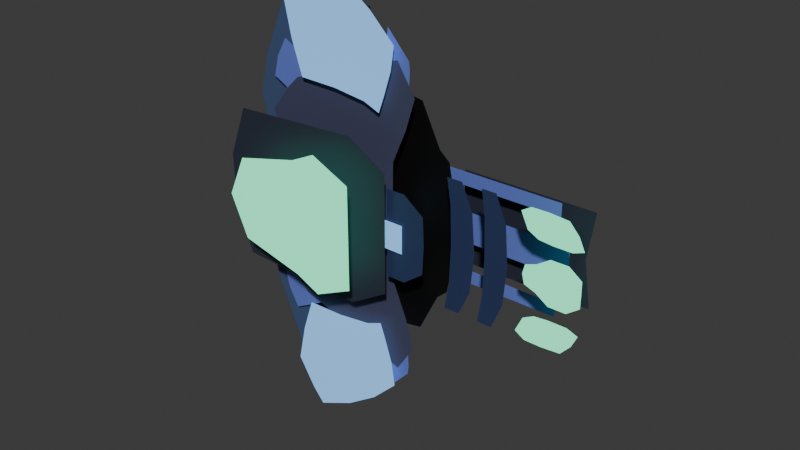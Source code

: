 # Source: Weapons.blend  (saved by Blender 4.3.34; exported with 4.5.12 LTS)
import bpy
from mathutils import Matrix  # noqa: F401  (used for matrix-valued properties, if any)

bpy.ops.wm.read_factory_settings(use_empty=True)
scene = bpy.context.scene
scene.name = 'GattlingGunVisual'

# ---- collections
col_collection = bpy.data.collections.new('Collection'); scene.collection.children.link(col_collection)

# ---- materials (node trees are filled in below, after node groups)
mat_gattlinggunblue1 = bpy.data.materials.new('GattlingGunBlue1')
mat_gattlinggunblue1.diffuse_color = (1.0, 1.0, 1.0, 1.0)
mat_gattlinggunblue1.roughness = 0.5528
mat_gattlinggundarkblue1 = bpy.data.materials.new('GattlingGunDarkBlue1')
mat_gattlinggundarkblue1.diffuse_color = (1.0, 1.0, 1.0, 1.0)
mat_gattlinggundarkblue1.roughness = 0.5528
mat_gattlinggunblue5 = bpy.data.materials.new('GattlingGunBlue5')
mat_gattlinggunblue5.diffuse_color = (1.0, 1.0, 1.0, 1.0)
mat_gattlinggunblue5.roughness = 0.5528
mat_gattlinggunblue4 = bpy.data.materials.new('GattlingGunBlue4')
mat_gattlinggunblue4.diffuse_color = (1.0, 1.0, 1.0, 1.0)
mat_gattlinggunblue4.roughness = 0.5528
mat_gattlinggundarkblue2 = bpy.data.materials.new('GattlingGunDarkBlue2')
mat_gattlinggundarkblue2.diffuse_color = (1.0, 1.0, 1.0, 1.0)
mat_gattlinggundarkblue2.roughness = 0.5528
mat_gattlinggunblue2 = bpy.data.materials.new('GattlingGunBlue2')
mat_gattlinggunblue2.diffuse_color = (1.0, 1.0, 1.0, 1.0)
mat_gattlinggunblue2.roughness = 0.5528
mat_gattlinggunblack1 = bpy.data.materials.new('GattlingGunBlack1')
mat_gattlinggunblack1.diffuse_color = (1.0, 1.0, 1.0, 1.0)
mat_gattlinggunblack1.roughness = 0.5528
mat_gattlinggunblue3 = bpy.data.materials.new('GattlingGunBlue3')
mat_gattlinggunblue3.diffuse_color = (1.0, 1.0, 1.0, 1.0)
mat_gattlinggunblue3.roughness = 0.5528

# ---- material node trees
mat_gattlinggunblue1.use_nodes = True; mat_gattlinggunblue1.node_tree.nodes.clear()
_N = mat_gattlinggunblue1.node_tree.nodes; _L = mat_gattlinggunblue1.node_tree.links
n0 = _N.new('ShaderNodeBsdfPrincipled'); n0.name = 'Principled BSDF'; n0.location = (10, 300)
n0.inputs[0].default_value = (0.3, 1.0, 0.55, 1.0)
n0.inputs[2].default_value = 0.5528
n0.inputs[27].default_value = (0.073, 0.934, 0.546, 1.0)
n0.inputs[28].default_value = 0.8
n1 = _N.new('ShaderNodeOutputMaterial'); n1.name = 'Material Output'; n1.location = (300, 300)
n2 = _N.new('ShaderNodeNormalMap'); n2.name = 'Normal Map'; n2.location = (-300, -300)
n2.label = 'Normal/Map'
_L.new(n0.outputs[0], n1.inputs[0])
_L.new(n2.outputs[0], n0.inputs[5])
n1.is_active_output = True
mat_gattlinggundarkblue1.use_nodes = True; mat_gattlinggundarkblue1.node_tree.nodes.clear()
_N = mat_gattlinggundarkblue1.node_tree.nodes; _L = mat_gattlinggundarkblue1.node_tree.links
n0 = _N.new('ShaderNodeBsdfPrincipled'); n0.name = 'Principled BSDF'; n0.location = (10, 300)
n0.inputs[0].default_value = (0.02222, 0.026, 0.045, 1.0)
n0.inputs[2].default_value = 0.5528
n0.inputs[27].default_value = (0.0, 0.0, 0.0, 1.0)
n0.inputs[28].default_value = 1.0
n1 = _N.new('ShaderNodeOutputMaterial'); n1.name = 'Material Output'; n1.location = (300, 300)
n2 = _N.new('ShaderNodeNormalMap'); n2.name = 'Normal Map'; n2.location = (-300, -300)
n2.label = 'Normal/Map'
_L.new(n0.outputs[0], n1.inputs[0])
_L.new(n2.outputs[0], n0.inputs[5])
n1.is_active_output = True
mat_gattlinggunblue5.use_nodes = True; mat_gattlinggunblue5.node_tree.nodes.clear()
_N = mat_gattlinggunblue5.node_tree.nodes; _L = mat_gattlinggunblue5.node_tree.links
n0 = _N.new('ShaderNodeBsdfPrincipled'); n0.name = 'Principled BSDF'; n0.location = (10, 300)
n0.inputs[0].default_value = (0.125, 0.18, 0.578, 1.0)
n0.inputs[2].default_value = 0.5528
n0.inputs[27].default_value = (0.0, 0.0, 0.0, 1.0)
n0.inputs[28].default_value = 1.0
n1 = _N.new('ShaderNodeOutputMaterial'); n1.name = 'Material Output'; n1.location = (300, 300)
n2 = _N.new('ShaderNodeNormalMap'); n2.name = 'Normal Map'; n2.location = (-300, -300)
n2.label = 'Normal/Map'
_L.new(n0.outputs[0], n1.inputs[0])
_L.new(n2.outputs[0], n0.inputs[5])
n1.is_active_output = True
mat_gattlinggunblue4.use_nodes = True; mat_gattlinggunblue4.node_tree.nodes.clear()
_N = mat_gattlinggunblue4.node_tree.nodes; _L = mat_gattlinggunblue4.node_tree.links
n0 = _N.new('ShaderNodeBsdfPrincipled'); n0.name = 'Principled BSDF'; n0.location = (10, 300)
n0.inputs[0].default_value = (0.023, 0.038, 0.108, 1.0)
n0.inputs[2].default_value = 0.5528
n0.inputs[27].default_value = (0.0, 0.0, 0.0, 1.0)
n0.inputs[28].default_value = 1.0
n1 = _N.new('ShaderNodeOutputMaterial'); n1.name = 'Material Output'; n1.location = (300, 300)
n2 = _N.new('ShaderNodeNormalMap'); n2.name = 'Normal Map'; n2.location = (-300, -300)
n2.label = 'Normal/Map'
_L.new(n0.outputs[0], n1.inputs[0])
_L.new(n2.outputs[0], n0.inputs[5])
n1.is_active_output = True
mat_gattlinggundarkblue2.use_nodes = True; mat_gattlinggundarkblue2.node_tree.nodes.clear()
_N = mat_gattlinggundarkblue2.node_tree.nodes; _L = mat_gattlinggundarkblue2.node_tree.links
n0 = _N.new('ShaderNodeBsdfPrincipled'); n0.name = 'Principled BSDF'; n0.location = (10, 300)
n0.inputs[0].default_value = (0.055, 0.059, 0.118, 1.0)
n0.inputs[2].default_value = 0.5528
n0.inputs[27].default_value = (0.0, 0.0, 0.0, 1.0)
n0.inputs[28].default_value = 1.0
n1 = _N.new('ShaderNodeOutputMaterial'); n1.name = 'Material Output'; n1.location = (300, 300)
n2 = _N.new('ShaderNodeNormalMap'); n2.name = 'Normal Map'; n2.location = (-300, -300)
n2.label = 'Normal/Map'
_L.new(n0.outputs[0], n1.inputs[0])
_L.new(n2.outputs[0], n0.inputs[5])
n1.is_active_output = True
mat_gattlinggunblue2.use_nodes = True; mat_gattlinggunblue2.node_tree.nodes.clear()
_N = mat_gattlinggunblue2.node_tree.nodes; _L = mat_gattlinggunblue2.node_tree.links
n0 = _N.new('ShaderNodeBsdfPrincipled'); n0.name = 'Principled BSDF'; n0.location = (10, 300)
n0.inputs[0].default_value = (0.231, 0.512, 1.0, 1.0)
n0.inputs[2].default_value = 0.5528
n0.inputs[27].default_value = (0.256, 0.544, 0.934, 1.0)
n0.inputs[28].default_value = 0.5
n1 = _N.new('ShaderNodeOutputMaterial'); n1.name = 'Material Output'; n1.location = (300, 300)
n2 = _N.new('ShaderNodeNormalMap'); n2.name = 'Normal Map'; n2.location = (-300, -300)
n2.label = 'Normal/Map'
_L.new(n0.outputs[0], n1.inputs[0])
_L.new(n2.outputs[0], n0.inputs[5])
n1.is_active_output = True
mat_gattlinggunblack1.use_nodes = True; mat_gattlinggunblack1.node_tree.nodes.clear()
_N = mat_gattlinggunblack1.node_tree.nodes; _L = mat_gattlinggunblack1.node_tree.links
n0 = _N.new('ShaderNodeBsdfPrincipled'); n0.name = 'Principled BSDF'; n0.location = (10, 300)
n0.inputs[0].default_value = (0.0, 0.0, 0.0, 1.0)
n0.inputs[2].default_value = 0.5528
n0.inputs[27].default_value = (0.0, 0.0, 0.0, 1.0)
n0.inputs[28].default_value = 1.0
n1 = _N.new('ShaderNodeOutputMaterial'); n1.name = 'Material Output'; n1.location = (300, 300)
n2 = _N.new('ShaderNodeNormalMap'); n2.name = 'Normal Map'; n2.location = (-300, -300)
n2.label = 'Normal/Map'
_L.new(n0.outputs[0], n1.inputs[0])
_L.new(n2.outputs[0], n0.inputs[5])
n1.is_active_output = True
mat_gattlinggunblue3.use_nodes = True; mat_gattlinggunblue3.node_tree.nodes.clear()
_N = mat_gattlinggunblue3.node_tree.nodes; _L = mat_gattlinggunblue3.node_tree.links
n0 = _N.new('ShaderNodeBsdfPrincipled'); n0.name = 'Principled BSDF'; n0.location = (10, 300)
n0.inputs[0].default_value = (0.049, 0.085, 0.181, 1.0)
n0.inputs[2].default_value = 0.5528
n0.inputs[27].default_value = (0.0, 0.0, 0.0, 1.0)
n0.inputs[28].default_value = 1.0
n1 = _N.new('ShaderNodeOutputMaterial'); n1.name = 'Material Output'; n1.location = (300, 300)
n2 = _N.new('ShaderNodeNormalMap'); n2.name = 'Normal Map'; n2.location = (-300, -300)
n2.label = 'Normal/Map'
_L.new(n0.outputs[0], n1.inputs[0])
_L.new(n2.outputs[0], n0.inputs[5])
n1.is_active_output = True

# ---- world
world_world = bpy.data.worlds.new('World'); scene.world = world_world
world_world.use_nodes = True; world_world.node_tree.nodes.clear()
_N = world_world.node_tree.nodes; _L = world_world.node_tree.links
n0 = _N.new('ShaderNodeOutputWorld'); n0.name = 'World Output'; n0.location = (300, 300)
n1 = _N.new('ShaderNodeBackground'); n1.name = 'Background'; n1.location = (10, 300)
n1.inputs[0].default_value = (0.05088, 0.05088, 0.05088, 1.0)
_L.new(n1.outputs[0], n0.inputs[0])
n0.is_active_output = True
world_world.color = (0.05088, 0.05088, 0.05088)
world_world.sun_shadow_jitter_overblur = 0.0

# ---- meshes
me_mesh_008 = bpy.data.meshes.new('Mesh.008')
me_mesh_008.from_pydata([(0.0, 0.0, 0.7605), (-0.4921, 0.0, 0.04341), (0.0, 0.0, 0.0), (-0.5947, 0.0, -0.1724), (0.0, 0.0, -0.5079), (-0.3553, 0.0, 0.6026), (-0.3, 0.0, 0.0), (-0.4381, 0.0, -0.5079), (0.0, 0.0, 0.7605), (0.4921, 0.0, 0.04341), (0.0, 0.0, 0.0), (0.5947, 0.0, -0.1724), (0.0, 0.0, -0.5079), (0.3553, 0.0, 0.6026), (0.3, 0.0, 0.0), (0.4381, 0.0, -0.5079)], [], [(1, 5, 6), (1, 6, 7, 3), (6, 5, 0, 2), (7, 6, 2, 4), (9, 14, 13), (9, 11, 15, 14), (14, 10, 8, 13), (15, 12, 10, 14)])
me_mesh_008.polygons.foreach_set('use_smooth', [True] * 8)
_uv = me_mesh_008.uv_layers.new(name='map1')
_uv.uv.foreach_set('vector', [0.0, 0.5, 0.2, 0.0, 0.2, 0.5, 0.0, 0.5, 0.2, 0.5, 0.2, 1.0, 0.0, 1.0, 0.2, 0.5, 0.2, 0.0, 0.5, 0.0, 0.5, 0.5, 0.2, 1.0, 0.2, 0.5, 0.5, 0.5, 0.5, 1.0, 0.0, 0.5, 0.2, 0.5, 0.2, 0.0, 0.0, 0.5, 0.0, 1.0, 0.2, 1.0, 0.2, 0.5, 0.2, 0.5, 0.5, 0.5, 0.5, 0.0, 0.2, 0.0, 0.2, 1.0, 0.5, 1.0, 0.5, 0.5, 0.2, 0.5])
me_mesh_008.materials.append(mat_gattlinggunblue1)
me_mesh_008.update()
me_mesh_008.normals_split_custom_set([tuple(v) for v in zip(*[iter([0.0, 1.0, 0.0, 0.0, 1.0, 0.0, 0.0, 1.0, 0.0, 0.0, 1.0, 0.0, 0.0, 1.0, 0.0, 0.0, 1.0, 0.0, 0.0, 1.0, 0.0, 0.0, 1.0, 0.0, 0.0, 1.0, 0.0, 0.0, 1.0, 0.0, 0.0, 1.0, 0.0, 0.0, 1.0, 0.0, 0.0, 1.0, 0.0, 0.0, 1.0, 0.0, 0.0, 1.0, 0.0, 0.0, 1.0, 0.0, 0.0, 1.0, 0.0, 0.0, 1.0, 0.0, 0.0, 1.0, 0.0, 0.0, 1.0, 0.0, 0.0, 1.0, 0.0, 0.0, 1.0, 0.0, 0.0, 1.0, 0.0, 0.0, 1.0, 0.0, 0.0, 1.0, 0.0, 0.0, 1.0, 0.0, 0.0, 1.0, 0.0, 0.0, 1.0, 0.0, 0.0, 1.0, 0.0, 0.0, 1.0, 0.0])] * 3)])
me_mesh_009 = bpy.data.meshes.new('Mesh.009')
me_mesh_009.from_pydata([(-0.2101, 0.0, 1.356), (-0.656, 0.0, 1.189), (-0.7113, 0.0, 0.0504), (-0.5061, 0.0, -0.2908), (1.49e-08, 0.0, 1.349), (1.49e-08, 0.0, 0.6876), (1.49e-08, 0.0, 0.2675), (1.49e-08, 0.0, -0.2908), (0.2101, 0.0, 1.356), (0.656, 0.0, 1.189), (0.7113, 0.0, 0.0504), (0.5061, 0.0, -0.2908), (-1.49e-08, 0.0, 1.349), (-1.49e-08, 0.0, 0.6876), (-1.49e-08, 0.0, 0.2675), (-1.49e-08, 0.0, -0.2908)], [], [(0, 4, 5, 1), (1, 5, 6, 2), (2, 6, 7, 3), (8, 9, 13, 12), (9, 10, 14, 13), (10, 11, 15, 14)])
me_mesh_009.polygons.foreach_set('use_smooth', [True] * 6)
_uv = me_mesh_009.uv_layers.new(name='map1')
_uv.uv.foreach_set('vector', [0.3333, 0.0, 0.5, 0.0, 0.5, 0.3333, 0.3333, 0.3333, 0.3333, 0.3333, 0.5, 0.3333, 0.5, 0.6667, 0.3333, 0.6667, 0.3333, 0.6667, 0.5, 0.6667, 0.5, 1.0, 0.3333, 1.0, 0.3333, 0.0, 0.3333, 0.3333, 0.5, 0.3333, 0.5, 0.0, 0.3333, 0.3333, 0.3333, 0.6667, 0.5, 0.6667, 0.5, 0.3333, 0.3333, 0.6667, 0.3333, 1.0, 0.5, 1.0, 0.5, 0.6667])
me_mesh_009.materials.append(mat_gattlinggundarkblue1)
me_mesh_009.update()
me_mesh_009.normals_split_custom_set([tuple(v) for v in zip(*[iter([0.0, 1.0, 0.0, 0.0, 1.0, 0.0, 0.0, 1.0, 0.0, 0.0, 1.0, 0.0, 0.0, 1.0, 0.0, 0.0, 1.0, 0.0, 0.0, 1.0, 0.0, 0.0, 1.0, 0.0, 0.0, 1.0, 0.0, 0.0, 1.0, 0.0, 0.0, 1.0, 0.0, 0.0, 1.0, 0.0, 0.0, 1.0, 0.0, 0.0, 1.0, 0.0, 0.0, 1.0, 0.0, 0.0, 1.0, 0.0, 0.0, 1.0, 0.0, 0.0, 1.0, 0.0, 0.0, 1.0, 0.0, 0.0, 1.0, 0.0, 0.0, 1.0, 0.0, 0.0, 1.0, 0.0, 0.0, 1.0, 0.0, 0.0, 1.0, 0.0])] * 3)])
me_mesh_010 = bpy.data.meshes.new('Mesh.010')
me_mesh_010.from_pydata([(-0.2126, 0.0, 0.7343), (0.0, 0.0, 0.7868), (-0.4989, 0.0, 0.1898), (0.0, 0.0, 0.1683), (-0.2879, 0.0, -0.4961), (0.0, 0.0, -0.5), (-0.5, 0.0, -0.2068), (0.0, 0.0, -0.25), (-0.3069, 0.0, 0.476), (0.0, 0.0, 0.4775), (0.2126, 0.0, 0.7343), (-1.85e-17, 0.0, 0.7868), (0.4989, 0.0, 0.1898), (-1.512e-17, 0.0, 0.1683), (0.2879, 0.0, -0.4961), (0.0, 0.0, -0.5), (0.5, 0.0, -0.2068), (-1.657e-17, 0.0, -0.25), (0.3069, 0.0, 0.476), (-9.251e-18, 0.0, 0.4775)], [], [(8, 9, 3, 2), (6, 7, 5, 4), (2, 3, 7, 6), (0, 1, 9, 8), (18, 12, 13, 19), (16, 14, 15, 17), (12, 16, 17, 13), (10, 18, 19, 11)])
me_mesh_010.polygons.foreach_set('use_smooth', [True] * 8)
_uv = me_mesh_010.uv_layers.new(name='map1')
_uv.uv.foreach_set('vector', [0.0, 0.25, 0.5, 0.25, 0.5, 0.5, 0.0, 0.5, 0.0, 0.75, 0.5, 0.75, 0.5, 1.0, 0.0, 1.0, 0.0, 0.5, 0.5, 0.5, 0.5, 0.75, 0.0, 0.75, 0.0, 0.0, 0.5, 0.0, 0.5, 0.25, 0.0, 0.25, 0.0, 0.25, 0.0, 0.5, 0.5, 0.5, 0.5, 0.25, 0.0, 0.75, 0.0, 1.0, 0.5, 1.0, 0.5, 0.75, 0.0, 0.5, 0.0, 0.75, 0.5, 0.75, 0.5, 0.5, 0.0, 0.0, 0.0, 0.25, 0.5, 0.25, 0.5, 0.0])
me_mesh_010.materials.append(mat_gattlinggunblue1)
me_mesh_010.update()
me_mesh_010.normals_split_custom_set([tuple(v) for v in zip(*[iter([0.0, 1.0, 0.0, 0.0, 1.0, 0.0, 0.0, 1.0, 0.0, 0.0, 1.0, 0.0, 0.0, 1.0, 0.0, 0.0, 1.0, 0.0, 0.0, 1.0, 0.0, 0.0, 1.0, 0.0, 0.0, 1.0, 0.0, 0.0, 1.0, 0.0, 0.0, 1.0, 0.0, 0.0, 1.0, 0.0, 0.0, 1.0, 0.0, 0.0, 1.0, 0.0, 0.0, 1.0, 0.0, 0.0, 1.0, 0.0, 0.0, 1.0, 0.0, 0.0, 1.0, 0.0, 0.0, 1.0, 0.0, 0.0, 1.0, 0.0, 0.0, 1.0, 0.0, 0.0, 1.0, 0.0, 0.0, 1.0, 0.0, 0.0, 1.0, 0.0, 0.0, 1.0, 0.0, 0.0, 1.0, 0.0, 0.0, 1.0, 0.0, 0.0, 1.0, 0.0, 0.0, 1.0, 0.0, 0.0, 1.0, 0.0, 0.0, 1.0, 0.0, 0.0, 1.0, 0.0])] * 3)])
me_mesh_011 = bpy.data.meshes.new('Mesh.011')
me_mesh_011.from_pydata([(-0.474, 0.0, 0.8874), (0.0, 0.0, 0.8874), (-0.474, 0.0, -0.5), (0.0, 0.0, -0.5), (0.474, 0.0, 0.8874), (0.0, 0.0, 0.8874), (0.474, 0.0, -0.5), (0.0, 0.0, -0.5)], [], [(0, 1, 3, 2), (4, 6, 7, 5)])
me_mesh_011.polygons.foreach_set('use_smooth', [True] * 2)
_uv = me_mesh_011.uv_layers.new(name='map1')
_uv.uv.foreach_set('vector', [0.0, 0.0, 0.5, 0.0, 0.5, 1.0, 0.0, 1.0, 0.0, 0.0, 0.0, 1.0, 0.5, 1.0, 0.5, 0.0])
me_mesh_011.materials.append(mat_gattlinggunblue5)
me_mesh_011.update()
me_mesh_011.normals_split_custom_set([tuple(v) for v in zip(*[iter([0.0, 1.0, 0.0, 0.0, 1.0, 0.0, 0.0, 1.0, 0.0, 0.0, 1.0, 0.0, 0.0, 1.0, 0.0, 0.0, 1.0, 0.0, 0.0, 1.0, 0.0, 0.0, 1.0, 0.0])] * 3)])
me_mesh_012 = bpy.data.meshes.new('Mesh.012')
me_mesh_012.from_pydata([(-0.7289, 0.0, 0.7231), (0.0, 0.0, 0.5), (-0.7289, 0.0, 0.4246), (0.0, 0.0, 0.0), (-0.7289, 0.0, 0.09894), (0.0, 0.0, -0.5), (-0.4373, 0.0, 0.5584), (-0.4373, 0.0, 0.1626), (-0.4373, 0.0, -0.3596), (0.7289, 0.0, 0.7231), (0.0, 0.0, 0.5), (0.7289, 0.0, 0.4246), (0.0, 0.0, 0.0), (0.7289, 0.0, 0.09894), (0.0, 0.0, -0.5), (0.4373, 0.0, 0.5584), (0.4373, 0.0, 0.1626), (0.4373, 0.0, -0.3596)], [], [(0, 6, 7, 2), (2, 7, 8, 4), (7, 6, 1, 3), (8, 7, 3, 5), (9, 11, 16, 15), (11, 13, 17, 16), (16, 12, 10, 15), (17, 14, 12, 16)])
me_mesh_012.polygons.foreach_set('use_smooth', [True] * 8)
_uv = me_mesh_012.uv_layers.new(name='map1')
_uv.uv.foreach_set('vector', [0.0, 0.0, 0.2, 0.0, 0.2, 0.5, 0.0, 0.5, 0.0, 0.5, 0.2, 0.5, 0.2, 1.0, 0.0, 1.0, 0.2, 0.5, 0.2, 0.0, 0.5, 0.0, 0.5, 0.5, 0.2, 1.0, 0.2, 0.5, 0.5, 0.5, 0.5, 1.0, 0.0, 0.0, 0.0, 0.5, 0.2, 0.5, 0.2, 0.0, 0.0, 0.5, 0.0, 1.0, 0.2, 1.0, 0.2, 0.5, 0.2, 0.5, 0.5, 0.5, 0.5, 0.0, 0.2, 0.0, 0.2, 1.0, 0.5, 1.0, 0.5, 0.5, 0.2, 0.5])
me_mesh_012.materials.append(mat_gattlinggunblue4)
me_mesh_012.update()
me_mesh_012.normals_split_custom_set([tuple(v) for v in zip(*[iter([0.0, 1.0, 0.0, 0.0, 1.0, 0.0, 0.0, 1.0, 0.0, 0.0, 1.0, 0.0, 0.0, 1.0, 0.0, 0.0, 1.0, 0.0, 0.0, 1.0, 0.0, 0.0, 1.0, 0.0, 0.0, 1.0, 0.0, 0.0, 1.0, 0.0, 0.0, 1.0, 0.0, 0.0, 1.0, 0.0, 0.0, 1.0, 0.0, 0.0, 1.0, 0.0, 0.0, 1.0, 0.0, 0.0, 1.0, 0.0, 0.0, 1.0, 0.0, 0.0, 1.0, 0.0, 0.0, 1.0, 0.0, 0.0, 1.0, 0.0, 0.0, 1.0, 0.0, 0.0, 1.0, 0.0, 0.0, 1.0, 0.0, 0.0, 1.0, 0.0, 0.0, 1.0, 0.0, 0.0, 1.0, 0.0, 0.0, 1.0, 0.0, 0.0, 1.0, 0.0, 0.0, 1.0, 0.0, 0.0, 1.0, 0.0, 0.0, 1.0, 0.0, 0.0, 1.0, 0.0])] * 3)])
me_mesh_013 = bpy.data.meshes.new('Mesh.013')
me_mesh_013.from_pydata([(-0.7289, 0.0, 0.7231), (0.0, 0.0, 0.5), (-0.7289, 0.0, 0.4246), (0.0, 0.0, 0.0), (-0.7289, 0.0, 0.09894), (0.0, 0.0, -0.5), (-0.4373, 0.0, 0.5584), (-0.4373, 0.0, 0.1626), (-0.4373, 0.0, -0.3596), (0.7289, 0.0, 0.7231), (0.0, 0.0, 0.5), (0.7289, 0.0, 0.4246), (0.0, 0.0, 0.0), (0.7289, 0.0, 0.09894), (0.0, 0.0, -0.5), (0.4373, 0.0, 0.5584), (0.4373, 0.0, 0.1626), (0.4373, 0.0, -0.3596)], [], [(0, 6, 7, 2), (2, 7, 8, 4), (7, 6, 1, 3), (8, 7, 3, 5), (9, 11, 16, 15), (11, 13, 17, 16), (16, 12, 10, 15), (17, 14, 12, 16)])
me_mesh_013.polygons.foreach_set('use_smooth', [True] * 8)
_uv = me_mesh_013.uv_layers.new(name='map1')
_uv.uv.foreach_set('vector', [0.0, 0.0, 0.2, 0.0, 0.2, 0.5, 0.0, 0.5, 0.0, 0.5, 0.2, 0.5, 0.2, 1.0, 0.0, 1.0, 0.2, 0.5, 0.2, 0.0, 0.5, 0.0, 0.5, 0.5, 0.2, 1.0, 0.2, 0.5, 0.5, 0.5, 0.5, 1.0, 0.0, 0.0, 0.0, 0.5, 0.2, 0.5, 0.2, 0.0, 0.0, 0.5, 0.0, 1.0, 0.2, 1.0, 0.2, 0.5, 0.2, 0.5, 0.5, 0.5, 0.5, 0.0, 0.2, 0.0, 0.2, 1.0, 0.5, 1.0, 0.5, 0.5, 0.2, 0.5])
me_mesh_013.materials.append(mat_gattlinggunblue4)
me_mesh_013.update()
me_mesh_013.normals_split_custom_set([tuple(v) for v in zip(*[iter([0.0, 1.0, 0.0, 0.0, 1.0, 0.0, 0.0, 1.0, 0.0, 0.0, 1.0, 0.0, 0.0, 1.0, 0.0, 0.0, 1.0, 0.0, 0.0, 1.0, 0.0, 0.0, 1.0, 0.0, 0.0, 1.0, 0.0, 0.0, 1.0, 0.0, 0.0, 1.0, 0.0, 0.0, 1.0, 0.0, 0.0, 1.0, 0.0, 0.0, 1.0, 0.0, 0.0, 1.0, 0.0, 0.0, 1.0, 0.0, 0.0, 1.0, 0.0, 0.0, 1.0, 0.0, 0.0, 1.0, 0.0, 0.0, 1.0, 0.0, 0.0, 1.0, 0.0, 0.0, 1.0, 0.0, 0.0, 1.0, 0.0, 0.0, 1.0, 0.0, 0.0, 1.0, 0.0, 0.0, 1.0, 0.0, 0.0, 1.0, 0.0, 0.0, 1.0, 0.0, 0.0, 1.0, 0.0, 0.0, 1.0, 0.0, 0.0, 1.0, 0.0, 0.0, 1.0, 0.0])] * 3)])
me_mesh_014 = bpy.data.meshes.new('Mesh.014')
me_mesh_014.from_pydata([(-0.4652, 0.0, -0.5039), (-0.3522, 0.0, -0.5039), (-0.4652, 0.0, -1.504), (-0.3522, 0.0, -1.504), (0.4652, 0.0, -0.5039), (0.3522, 0.0, -0.5039), (0.4652, 0.0, -1.504), (0.3522, 0.0, -1.504)], [], [(0, 1, 3, 2), (4, 6, 7, 5)])
me_mesh_014.polygons.foreach_set('use_smooth', [True] * 2)
_uv = me_mesh_014.uv_layers.new(name='map1')
_uv.uv.foreach_set('vector', [0.0, 0.0, 0.5, 0.0, 0.5, 1.0, 0.0, 1.0, 0.0, 0.0, 0.0, 1.0, 0.5, 1.0, 0.5, 0.0])
me_mesh_014.materials.append(mat_gattlinggunblue5)
me_mesh_014.update()
me_mesh_014.normals_split_custom_set([tuple(v) for v in zip(*[iter([0.0, 1.0, 0.0, 0.0, 1.0, 0.0, 0.0, 1.0, 0.0, 0.0, 1.0, 0.0, 0.0, 1.0, 0.0, 0.0, 1.0, 0.0, 0.0, 1.0, 0.0, 0.0, 1.0, 0.0])] * 3)])
me_mesh_015 = bpy.data.meshes.new('Mesh.015')
me_mesh_015.from_pydata([(-0.408, 0.0, 0.8808), (-0.0635, 0.0, 0.7184), (-0.5478, 0.0, 0.2826), (0.09281, 0.0, 0.1634), (-0.2732, 0.0, -0.3691), (0.0, 0.0, -0.5), (-0.5147, 0.0, -0.1482), (0.09281, 0.0, -0.2549), (-0.5414, 0.0, 0.6665), (0.0635, 0.0, 0.4775), (2.176, 0.0, 0.8808), (1.832, 0.0, 0.7184), (2.316, 0.0, 0.2826), (1.675, 0.0, 0.1634), (2.041, 0.0, -0.3691), (1.768, 0.0, -0.5), (2.283, 0.0, -0.1482), (1.675, 0.0, -0.2549), (2.31, 0.0, 0.6665), (1.705, 0.0, 0.4775)], [], [(8, 9, 3, 2), (6, 7, 5, 4), (2, 3, 7, 6), (0, 1, 9, 8), (18, 12, 13, 19), (16, 14, 15, 17), (12, 16, 17, 13), (10, 18, 19, 11)])
me_mesh_015.polygons.foreach_set('use_smooth', [True] * 8)
_uv = me_mesh_015.uv_layers.new(name='map1')
_uv.uv.foreach_set('vector', [0.0, 0.25, 0.5, 0.25, 0.5, 0.5, 0.0, 0.5, 0.0, 0.75, 0.5, 0.75, 0.5, 1.0, 0.0, 1.0, 0.0, 0.5, 0.5, 0.5, 0.5, 0.75, 0.0, 0.75, 0.0, 0.0, 0.5, 0.0, 0.5, 0.25, 0.0, 0.25, 0.0, 0.25, 0.0, 0.5, 0.5, 0.5, 0.5, 0.25, 0.0, 0.75, 0.0, 1.0, 0.5, 1.0, 0.5, 0.75, 0.0, 0.5, 0.0, 0.75, 0.5, 0.75, 0.5, 0.5, 0.0, 0.0, 0.0, 0.25, 0.5, 0.25, 0.5, 0.0])
me_mesh_015.materials.append(mat_gattlinggunblue1)
me_mesh_015.update()
me_mesh_015.normals_split_custom_set([tuple(v) for v in zip(*[iter([0.0, 1.0, 0.0, 0.0, 1.0, 0.0, 0.0, 1.0, 0.0, 0.0, 1.0, 0.0, 0.0, 1.0, 0.0, 0.0, 1.0, 0.0, 0.0, 1.0, 0.0, 0.0, 1.0, 0.0, 0.0, 1.0, 0.0, 0.0, 1.0, 0.0, 0.0, 1.0, 0.0, 0.0, 1.0, 0.0, 0.0, 1.0, 0.0, 0.0, 1.0, 0.0, 0.0, 1.0, 0.0, 0.0, 1.0, 0.0, 0.0, 1.0, 0.0, 0.0, 1.0, 0.0, 0.0, 1.0, 0.0, 0.0, 1.0, 0.0, 0.0, 1.0, 0.0, 0.0, 1.0, 0.0, 0.0, 1.0, 0.0, 0.0, 1.0, 0.0, 0.0, 1.0, 0.0, 0.0, 1.0, 0.0, 0.0, 1.0, 0.0, 0.0, 1.0, 0.0, 0.0, 1.0, 0.0, 0.0, 1.0, 0.0, 0.0, 1.0, 0.0, 0.0, 1.0, 0.0])] * 3)])
me_mesh_016 = bpy.data.meshes.new('Mesh.016')
me_mesh_016.from_pydata([(-0.9571, 0.5216, 0.7623), (1.304e-08, 0.5216, 0.8025), (-1.311, 0.5216, -0.2472), (1.304e-08, 0.5216, 0.3025), (-1.061, 0.5216, -0.4097), (1.304e-08, 0.5216, -0.1975), (-0.6337, 0.5216, 1.043), (-0.5544, 0.5216, 0.3025), (-0.5111, 0.5216, -0.2065), (-0.8536, 0.5216, 0.8685), (-0.8075, 0.5216, 0.1964), (-0.7985, 0.5216, -0.3289), (0.9571, 0.5216, 0.7623), (-1.304e-08, 0.5216, 0.8025), (1.311, 0.5216, -0.2472), (-1.304e-08, 0.5216, 0.3025), (1.061, 0.5216, -0.4097), (-1.304e-08, 0.5216, -0.1975), (0.6337, 0.5216, 1.043), (0.5544, 0.5216, 0.3025), (0.5111, 0.5216, -0.2065), (0.8536, 0.5216, 0.8685), (0.8075, 0.5216, 0.1964), (0.7985, 0.5216, -0.3289)], [], [(0, 9, 10, 2), (2, 10, 11, 4), (7, 6, 1, 3), (8, 7, 3, 5), (10, 9, 6, 7), (11, 10, 7, 8), (12, 14, 22, 21), (14, 16, 23, 22), (19, 15, 13, 18), (20, 17, 15, 19), (22, 19, 18, 21), (23, 20, 19, 22)])
me_mesh_016.polygons.foreach_set('use_smooth', [True] * 12)
_uv = me_mesh_016.uv_layers.new(name='map1')
_uv.uv.foreach_set('vector', [0.0, 0.0, 0.125, 0.0, 0.125, 0.5, 0.0, 0.5, 0.0, 0.5, 0.125, 0.5, 0.125, 1.0, 0.0, 1.0, 0.25, 0.5, 0.25, 0.0, 0.5, 0.0, 0.5, 0.5, 0.25, 1.0, 0.25, 0.5, 0.5, 0.5, 0.5, 1.0, 0.125, 0.5, 0.125, 0.0, 0.25, 0.0, 0.25, 0.5, 0.125, 1.0, 0.125, 0.5, 0.25, 0.5, 0.25, 1.0, 0.0, 0.0, 0.0, 0.5, 0.125, 0.5, 0.125, 0.0, 0.0, 0.5, 0.0, 1.0, 0.125, 1.0, 0.125, 0.5, 0.25, 0.5, 0.5, 0.5, 0.5, 0.0, 0.25, 0.0, 0.25, 1.0, 0.5, 1.0, 0.5, 0.5, 0.25, 0.5, 0.125, 0.5, 0.25, 0.5, 0.25, 0.0, 0.125, 0.0, 0.125, 1.0, 0.25, 1.0, 0.25, 0.5, 0.125, 0.5])
me_mesh_016.materials.append(mat_gattlinggundarkblue2)
me_mesh_016.update()
me_mesh_016.normals_split_custom_set([tuple(v) for v in zip(*[iter([0.0, 1.0, 0.0, 0.0, 1.0, 1.527e-08, 0.0, 1.0, 4.188e-09, 0.0, 1.0, 0.0, 0.0, 1.0, 0.0, 0.0, 1.0, 4.188e-09, 0.0, 1.0, 0.0, 0.0, 1.0, 0.0, 0.0, 1.0, 6.275e-09, 0.0, 1.0, 1.011e-08, 0.0, 1.0, 0.0, 0.0, 1.0, 0.0, 0.0, 1.0, 0.0, 0.0, 1.0, 6.275e-09, 0.0, 1.0, 0.0, 0.0, 1.0, 0.0, 0.0, 1.0, 4.188e-09, 0.0, 1.0, 1.527e-08, 0.0, 1.0, 1.011e-08, 0.0, 1.0, 6.275e-09, 0.0, 1.0, 0.0, 0.0, 1.0, 4.188e-09, 0.0, 1.0, 6.275e-09, 0.0, 1.0, 0.0, 0.0, 1.0, 3.498e-08, 0.0, 1.0, -1.831e-08, 0.0, 1.0, 6.961e-09, 0.0, 1.0, 9.757e-09, 0.0, 1.0, -1.831e-08, 0.0, 1.0, -3.933e-08, 0.0, 1.0, -2.398e-08, 0.0, 1.0, 6.961e-09, 0.0, 1.0, 0.0, 0.0, 1.0, 0.0, 0.0, 1.0, 0.0, 0.0, 1.0, 0.0, 0.0, 1.0, 0.0, 0.0, 1.0, 0.0, 0.0, 1.0, 0.0, 0.0, 1.0, 0.0, 0.0, 1.0, 6.961e-09, 0.0, 1.0, 0.0, 0.0, 1.0, 0.0, 0.0, 1.0, 9.757e-09, 0.0, 1.0, -2.398e-08, 0.0, 1.0, 0.0, 0.0, 1.0, 0.0, 0.0, 1.0, 6.961e-09])] * 3)])
me_mesh_017 = bpy.data.meshes.new('Mesh.017')
me_mesh_017.from_pydata([(-1.055, 0.0, 0.3273), (-0.6765, 0.0, 0.5863), (-0.05756, 0.0, 0.4189), (-0.9082, 0.0, 0.007069), (-0.6585, 0.0, 0.1759), (-0.04971, 0.0, 0.08556), (-0.7172, 0.0, -0.2713), (-0.4855, 0.0, -0.2661), (-0.01308, 0.0, -0.2085), (-0.4974, 0.0, -0.4948), (-0.2997, 0.0, -0.466), (0.04448, 0.0, -0.3509), (-0.3487, 0.0, 0.5157), (-0.367, 0.0, 0.1693), (-0.2532, 0.0, -0.2373), (-0.09883, 0.0, -0.4019), (-0.9308, 0.0, 0.4312), (-0.8295, 0.0, 0.09001), (-0.6367, 0.0, -0.2624), (-0.4349, 0.0, -0.4869), (2.944, 0.0, 0.3273), (2.566, 0.0, 0.5863), (1.947, 0.0, 0.4189), (2.797, 0.0, 0.007069), (2.548, 0.0, 0.1759), (1.939, 0.0, 0.08556), (2.606, 0.0, -0.2713), (2.375, 0.0, -0.2661), (1.902, 0.0, -0.2085), (2.386, 0.0, -0.4948), (2.189, 0.0, -0.466), (1.845, 0.0, -0.3509), (2.238, 0.0, 0.5157), (2.256, 0.0, 0.1693), (2.142, 0.0, -0.2373), (1.988, 0.0, -0.4019), (2.82, 0.0, 0.4312), (2.719, 0.0, 0.09001), (2.526, 0.0, -0.2624), (2.324, 0.0, -0.4869)], [], [(0, 16, 17, 3), (1, 12, 13, 4), (3, 17, 18, 6), (4, 13, 14, 7), (6, 18, 19, 9), (7, 14, 15, 10), (13, 12, 2, 5), (14, 13, 5, 8), (15, 14, 8, 11), (17, 16, 1, 4), (18, 17, 4, 7), (19, 18, 7, 10), (20, 23, 37, 36), (21, 24, 33, 32), (23, 26, 38, 37), (24, 27, 34, 33), (26, 29, 39, 38), (27, 30, 35, 34), (33, 25, 22, 32), (34, 28, 25, 33), (35, 31, 28, 34), (37, 24, 21, 36), (38, 27, 24, 37), (39, 30, 27, 38)])
me_mesh_017.polygons.foreach_set('use_smooth', [True] * 24)
_uv = me_mesh_017.uv_layers.new(name='map1')
_uv.uv.foreach_set('vector', [0.0, 0.0, 0.075, 0.0, 0.075, 0.3333, 0.0, 0.3333, 0.25, 0.0, 0.375, 0.0, 0.375, 0.3333, 0.25, 0.3333, 0.0, 0.3333, 0.075, 0.3333, 0.075, 0.6667, 0.0, 0.6667, 0.25, 0.3333, 0.375, 0.3333, 0.375, 0.6667, 0.25, 0.6667, 0.0, 0.6667, 0.075, 0.6667, 0.075, 1.0, 0.0, 1.0, 0.25, 0.6667, 0.375, 0.6667, 0.375, 1.0, 0.25, 1.0, 0.375, 0.3333, 0.375, 0.0, 0.5, 0.0, 0.5, 0.3333, 0.375, 0.6667, 0.375, 0.3333, 0.5, 0.3333, 0.5, 0.6667, 0.375, 1.0, 0.375, 0.6667, 0.5, 0.6667, 0.5, 1.0, 0.075, 0.3333, 0.075, 0.0, 0.25, 0.0, 0.25, 0.3333, 0.075, 0.6667, 0.075, 0.3333, 0.25, 0.3333, 0.25, 0.6667, 0.075, 1.0, 0.075, 0.6667, 0.25, 0.6667, 0.25, 1.0, 0.0, 0.0, 0.0, 0.3333, 0.075, 0.3333, 0.075, 0.0, 0.25, 0.0, 0.25, 0.3333, 0.375, 0.3333, 0.375, 0.0, 0.0, 0.3333, 0.0, 0.6667, 0.075, 0.6667, 0.075, 0.3333, 0.25, 0.3333, 0.25, 0.6667, 0.375, 0.6667, 0.375, 0.3333, 0.0, 0.6667, 0.0, 1.0, 0.075, 1.0, 0.075, 0.6667, 0.25, 0.6667, 0.25, 1.0, 0.375, 1.0, 0.375, 0.6667, 0.375, 0.3333, 0.5, 0.3333, 0.5, 0.0, 0.375, 0.0, 0.375, 0.6667, 0.5, 0.6667, 0.5, 0.3333, 0.375, 0.3333, 0.375, 1.0, 0.5, 1.0, 0.5, 0.6667, 0.375, 0.6667, 0.075, 0.3333, 0.25, 0.3333, 0.25, 0.0, 0.075, 0.0, 0.075, 0.6667, 0.25, 0.6667, 0.25, 0.3333, 0.075, 0.3333, 0.075, 1.0, 0.25, 1.0, 0.25, 0.6667, 0.075, 0.6667])
me_mesh_017.materials.append(mat_gattlinggunblue2)
me_mesh_017.update()
me_mesh_017.normals_split_custom_set([tuple(v) for v in zip(*[iter([0.0, 1.0, 0.0, 0.0, 1.0, 0.0, 0.0, 1.0, 0.0, 0.0, 1.0, 0.0, 0.0, 1.0, 0.0, 0.0, 1.0, 0.0, 0.0, 1.0, 0.0, 0.0, 1.0, 0.0, 0.0, 1.0, 0.0, 0.0, 1.0, 0.0, 0.0, 1.0, 0.0, 0.0, 1.0, 0.0, 0.0, 1.0, 0.0, 0.0, 1.0, 0.0, 0.0, 1.0, 0.0, 0.0, 1.0, 0.0, 0.0, 1.0, 0.0, 0.0, 1.0, 0.0, 0.0, 1.0, 0.0, 0.0, 1.0, 0.0, 0.0, 1.0, 0.0, 0.0, 1.0, 0.0, 0.0, 1.0, 0.0, 0.0, 1.0, 0.0, 0.0, 1.0, 0.0, 0.0, 1.0, 0.0, 0.0, 1.0, 0.0, 0.0, 1.0, 0.0, 0.0, 1.0, 0.0, 0.0, 1.0, 0.0, 0.0, 1.0, 0.0, 0.0, 1.0, 0.0, 0.0, 1.0, 0.0, 0.0, 1.0, 0.0, 0.0, 1.0, 0.0, 0.0, 1.0, 0.0, 0.0, 1.0, 0.0, 0.0, 1.0, 0.0, 0.0, 1.0, 0.0, 0.0, 1.0, 0.0, 0.0, 1.0, 0.0, 0.0, 1.0, 0.0, 0.0, 1.0, 0.0, 0.0, 1.0, 0.0, 0.0, 1.0, 0.0, 0.0, 1.0, 0.0, 0.0, 1.0, 0.0, 0.0, 1.0, 0.0, 0.0, 1.0, 0.0, 0.0, 1.0, 0.0, 0.0, 1.0, 0.0, 0.0, 1.0, 0.0, 0.0, 1.0, 0.0, 0.0, 1.0, 0.0, 0.0, 1.0, 0.0, 0.0, 1.0, 0.0, 0.0, 1.0, 0.0, 0.0, 1.0, 0.0, 0.0, 1.0, 0.0, 0.0, 1.0, 0.0, 0.0, 1.0, 0.0, 0.0, 1.0, 0.0, 0.0, 1.0, 0.0, 0.0, 1.0, 0.0, 0.0, 1.0, 0.0, 0.0, 1.0, 0.0, 0.0, 1.0, 0.0, 0.0, 1.0, 0.0, 0.0, 1.0, 0.0, 0.0, 1.0, 0.0, 0.0, 1.0, 0.0, 0.0, 1.0, 0.0, 0.0, 1.0, 0.0, 0.0, 1.0, 0.0, 0.0, 1.0, 0.0, 0.0, 1.0, 0.0, 0.0, 1.0, 0.0, 0.0, 1.0, 0.0, 0.0, 1.0, 0.0, 0.0, 1.0, 0.0, 0.0, 1.0, 0.0, 0.0, 1.0, 0.0, 0.0, 1.0, 0.0, 0.0, 1.0, 0.0, 0.0, 1.0, 0.0, 0.0, 1.0, 0.0, 0.0, 1.0, 0.0, 0.0, 1.0, 0.0, 0.0, 1.0, 0.0, 0.0, 1.0, 0.0, 0.0, 1.0, 0.0, 0.0, 1.0, 0.0, 0.0, 1.0, 0.0, 0.0, 1.0, 0.0, 0.0, 1.0, 0.0, 0.0, 1.0, 0.0])] * 3)])
me_mesh_018 = bpy.data.meshes.new('Mesh.018')
me_mesh_018.from_pydata([(-0.6207, -0.07082, -0.2937), (-0.4209, -0.07082, -0.2895), (-0.01359, -0.07082, -0.2435), (-0.4064, -0.07082, -0.4888), (-0.205, -0.07082, -0.4906), (0.03604, -0.07082, -0.3573), (-0.2207, -0.07082, -0.2665), (-0.05862, -0.07082, -0.427), (-0.5513, -0.07082, -0.2866), (-0.3381, -0.07082, -0.497), (2.457, -0.07082, -0.2937), (2.257, -0.07082, -0.2895), (1.85, -0.07082, -0.2435), (2.243, -0.07082, -0.4888), (2.041, -0.07082, -0.4906), (1.8, -0.07082, -0.3573), (2.057, -0.07082, -0.2665), (1.895, -0.07082, -0.427), (2.387, -0.07082, -0.2866), (2.174, -0.07082, -0.497)], [], [(0, 8, 9, 3), (1, 6, 7, 4), (7, 6, 2, 5), (9, 8, 1, 4), (10, 13, 19, 18), (11, 14, 17, 16), (17, 15, 12, 16), (19, 14, 11, 18)])
me_mesh_018.polygons.foreach_set('use_smooth', [True] * 8)
_uv = me_mesh_018.uv_layers.new(name='map1')
_uv.uv.foreach_set('vector', [0.0, 0.6667, 0.075, 0.6667, 0.075, 1.0, 0.0, 1.0, 0.25, 0.6667, 0.375, 0.6667, 0.375, 1.0, 0.25, 1.0, 0.375, 1.0, 0.375, 0.6667, 0.5, 0.6667, 0.5, 1.0, 0.075, 1.0, 0.075, 0.6667, 0.25, 0.6667, 0.25, 1.0, 0.0, 0.6667, 0.0, 1.0, 0.075, 1.0, 0.075, 0.6667, 0.25, 0.6667, 0.25, 1.0, 0.375, 1.0, 0.375, 0.6667, 0.375, 1.0, 0.5, 1.0, 0.5, 0.6667, 0.375, 0.6667, 0.075, 1.0, 0.25, 1.0, 0.25, 0.6667, 0.075, 0.6667])
me_mesh_018.materials.append(mat_gattlinggunblue5)
me_mesh_018.update()
me_mesh_018.normals_split_custom_set([tuple(v) for v in zip(*[iter([0.0, 1.0, 3.363e-08, 0.0, 1.0, 1.67e-08, 0.0, 1.0, -1.892e-08, 0.0, 1.0, 3.363e-08, 0.0, 1.0, -2.496e-08, 0.0, 1.0, 1.292e-08, 0.0, 1.0, 2.693e-08, 0.0, 1.0, -9.727e-09, 0.0, 1.0, 2.693e-08, 0.0, 1.0, 1.292e-08, 0.0, 1.0, 4.549e-08, 0.0, 1.0, 4.549e-08, 0.0, 1.0, -1.892e-08, 0.0, 1.0, 1.67e-08, 0.0, 1.0, -2.496e-08, 0.0, 1.0, -9.727e-09, 0.0, 1.0, 6.726e-08, 0.0, 1.0, 6.726e-08, 0.0, 1.0, -1.146e-08, 0.0, 1.0, 4.19e-08, 0.0, 1.0, -3.117e-08, 0.0, 1.0, -2.653e-08, 0.0, 1.0, -9.619e-09, 0.0, 1.0, -1.687e-08, 0.0, 1.0, -9.619e-09, 0.0, 1.0, 0.0, 0.0, 1.0, 0.0, 0.0, 1.0, -1.687e-08, 0.0, 1.0, -1.146e-08, 0.0, 1.0, -2.653e-08, 0.0, 1.0, -3.117e-08, 0.0, 1.0, 4.19e-08])] * 3)])
me_mesh_019 = bpy.data.meshes.new('Mesh.019')
me_mesh_019.from_pydata([(-0.5, 0.0, 0.5), (-0.1979, 0.0, 0.6684), (0.1338, 0.0, 0.7526), (-0.3316, 0.0, 0.1768), (-0.1305, 0.0, 0.3157), (0.3148, 0.0, 0.3999), (-0.1259, 0.0, -0.1969), (-0.004202, 0.0, 0.0009671), (0.2859, 0.0, 0.1273), (4.058, 0.0, 0.5), (3.756, 0.0, 0.6684), (3.424, 0.0, 0.7526), (3.89, 0.0, 0.1768), (3.689, 0.0, 0.3157), (3.243, 0.0, 0.3999), (3.684, 0.0, -0.1969), (3.562, 0.0, 0.0009671), (3.272, 0.0, 0.1273)], [], [(0, 1, 4, 3), (1, 2, 5, 4), (3, 4, 7, 6), (4, 5, 8, 7), (9, 12, 13, 10), (10, 13, 14, 11), (12, 15, 16, 13), (13, 16, 17, 14)])
me_mesh_019.polygons.foreach_set('use_smooth', [True] * 8)
_uv = me_mesh_019.uv_layers.new(name='map1')
_uv.uv.foreach_set('vector', [0.0, 0.0, 0.5, 0.0, 0.5, 0.5, 0.0, 0.5, 0.5, 0.0, 1.0, 0.0, 1.0, 0.5, 0.5, 0.5, 0.0, 0.5, 0.5, 0.5, 0.5, 1.0, 0.0, 1.0, 0.5, 0.5, 1.0, 0.5, 1.0, 1.0, 0.5, 1.0, 0.0, 0.0, 0.0, 0.5, 0.5, 0.5, 0.5, 0.0, 0.5, 0.0, 0.5, 0.5, 1.0, 0.5, 1.0, 0.0, 0.0, 0.5, 0.0, 1.0, 0.5, 1.0, 0.5, 0.5, 0.5, 0.5, 0.5, 1.0, 1.0, 1.0, 1.0, 0.5])
me_mesh_019.materials.append(mat_gattlinggunblue5)
me_mesh_019.update()
me_mesh_019.normals_split_custom_set([tuple(v) for v in zip(*[iter([0.0, 1.0, 0.0, 0.0, 1.0, 0.0, 0.0, 1.0, 0.0, 0.0, 1.0, 0.0, 0.0, 1.0, 0.0, 0.0, 1.0, 0.0, 0.0, 1.0, 0.0, 0.0, 1.0, 0.0, 0.0, 1.0, 0.0, 0.0, 1.0, 0.0, 0.0, 1.0, 0.0, 0.0, 1.0, 0.0, 0.0, 1.0, 0.0, 0.0, 1.0, 0.0, 0.0, 1.0, 0.0, 0.0, 1.0, 0.0, 0.0, 1.0, 0.0, 0.0, 1.0, 0.0, 0.0, 1.0, 0.0, 0.0, 1.0, 0.0, 0.0, 1.0, 0.0, 0.0, 1.0, 0.0, 0.0, 1.0, 0.0, 0.0, 1.0, 0.0, 0.0, 1.0, 0.0, 0.0, 1.0, 0.0, 0.0, 1.0, 0.0, 0.0, 1.0, 0.0, 0.0, 1.0, 0.0, 0.0, 1.0, 0.0, 0.0, 1.0, 0.0, 0.0, 1.0, 0.0])] * 3)])
me_mesh_020 = bpy.data.meshes.new('Mesh.020')
me_mesh_020.from_pydata([(-0.5824, 0.0, 0.9782), (-0.3324, 0.0, 0.9782), (0.0, 0.0, 1.056), (-0.6345, 0.0, 0.4779), (-0.3367, 0.0, 0.4215), (0.0, 0.0, 0.4822), (-0.6345, 0.0, -0.09619), (-0.3367, 0.0, -0.1526), (0.0, 0.0, -0.09186), (-0.552, 0.0, -0.5922), (-0.2543, 0.0, -0.6486), (0.0, 0.0, -0.6659), (-0.6605, 0.0, 1.069), (-0.7125, 0.0, 0.569), (-0.7125, 0.0, -0.00511), (-0.6301, 0.0, -0.5011), (-1.039, 0.0, 1.063), (-1.066, 0.0, 0.569), (-1.058, 0.0, 0.164), (-0.9753, 0.0, -0.332), (-1.676, 0.0, 0.7508), (-1.595, 0.0, 0.569), (-1.586, 0.0, 0.164), (0.5824, 0.0, 0.9782), (0.3324, 0.0, 0.9782), (0.0, 0.0, 1.056), (0.6345, 0.0, 0.4779), (0.3367, 0.0, 0.4215), (0.0, 0.0, 0.4822), (0.6345, 0.0, -0.09619), (0.3367, 0.0, -0.1526), (0.0, 0.0, -0.09186), (0.552, 0.0, -0.5922), (0.2543, 0.0, -0.6486), (0.0, 0.0, -0.6659), (0.6605, 0.0, 1.069), (0.7125, 0.0, 0.569), (0.7125, 0.0, -0.00511), (0.6301, 0.0, -0.5011), (1.039, 0.0, 1.063), (1.066, 0.0, 0.569), (1.058, 0.0, 0.164), (0.9753, 0.0, -0.332), (1.676, 0.0, 0.7508), (1.595, 0.0, 0.569), (1.586, 0.0, 0.164)], [], [(0, 1, 4, 3), (1, 2, 5, 4), (3, 4, 7, 6), (4, 5, 8, 7), (6, 7, 10, 9), (7, 8, 11, 10), (0, 3, 13, 12), (3, 6, 14, 13), (6, 9, 15, 14), (12, 13, 17, 16), (13, 14, 18, 17), (14, 15, 19, 18), (16, 17, 21, 20), (17, 18, 22, 21), (23, 26, 27, 24), (24, 27, 28, 25), (26, 29, 30, 27), (27, 30, 31, 28), (29, 32, 33, 30), (30, 33, 34, 31), (23, 35, 36, 26), (26, 36, 37, 29), (29, 37, 38, 32), (35, 39, 40, 36), (36, 40, 41, 37), (37, 41, 42, 38), (39, 43, 44, 40), (40, 44, 45, 41)])
me_mesh_020.polygons.foreach_set('use_smooth', [True] * 28)
_uv = me_mesh_020.uv_layers.new(name='map1')
_uv.uv.foreach_set('vector', [0.0, 0.0, 0.25, 0.0, 0.25, 0.3333, 0.0, 0.3333, 0.25, 0.0, 0.5, 0.0, 0.5, 0.3333, 0.25, 0.3333, 0.0, 0.3333, 0.25, 0.3333, 0.25, 0.6667, 0.0, 0.6667, 0.25, 0.3333, 0.5, 0.3333, 0.5, 0.6667, 0.25, 0.6667, 0.0, 0.6667, 0.25, 0.6667, 0.25, 1.0, 0.0, 1.0, 0.25, 0.6667, 0.5, 0.6667, 0.5, 1.0, 0.25, 1.0, 0.0, 0.3333, 0.0, 0.3333, 0.0, 0.0, 0.0, 0.0, 0.0, 0.6667, 0.0, 0.6667, 0.0, 0.3333, 0.0, 0.3333, 0.0, 1.0, 0.0, 1.0, 0.0, 0.6667, 0.0, 0.6667, 0.0, 0.0, 0.0, 0.0, 0.0, 0.0, 0.0, 0.0, 0.0, 0.3333, 0.0, 0.3333, 0.0, 0.3333, 0.0, 0.3333, 0.0, 0.6667, 0.0, 0.6667, 0.0, 0.6667, 0.0, 0.6667, 0.0, 0.0, 0.0, 0.0, 0.0, 0.0, 0.0, 0.0, 0.0, 0.3333, 0.0, 0.3333, 0.0, 0.3333, 0.0, 0.3333, 0.0, 0.0, 0.0, 0.3333, 0.25, 0.3333, 0.25, 0.0, 0.25, 0.0, 0.25, 0.3333, 0.5, 0.3333, 0.5, 0.0, 0.0, 0.3333, 0.0, 0.6667, 0.25, 0.6667, 0.25, 0.3333, 0.25, 0.3333, 0.25, 0.6667, 0.5, 0.6667, 0.5, 0.3333, 0.0, 0.6667, 0.0, 1.0, 0.25, 1.0, 0.25, 0.6667, 0.25, 0.6667, 0.25, 1.0, 0.5, 1.0, 0.5, 0.6667, 0.0, 0.3333, 0.0, 0.0, 0.0, 0.0, 0.0, 0.3333, 0.0, 0.6667, 0.0, 0.3333, 0.0, 0.3333, 0.0, 0.6667, 0.0, 1.0, 0.0, 0.6667, 0.0, 0.6667, 0.0, 1.0, 0.0, 0.0, 0.0, 0.0, 0.0, 0.0, 0.0, 0.0, 0.0, 0.3333, 0.0, 0.3333, 0.0, 0.3333, 0.0, 0.3333, 0.0, 0.6667, 0.0, 0.6667, 0.0, 0.6667, 0.0, 0.6667, 0.0, 0.0, 0.0, 0.0, 0.0, 0.0, 0.0, 0.0, 0.0, 0.3333, 0.0, 0.3333, 0.0, 0.3333, 0.0, 0.3333])
me_mesh_020.materials.append(mat_gattlinggunblack1)
me_mesh_020.update()
me_mesh_020.normals_split_custom_set([tuple(v) for v in zip(*[iter([0.0, 1.0, 0.0, 0.0, 1.0, 0.0, 0.0, 1.0, 0.0, 0.0, 1.0, 0.0, 0.0, 1.0, 0.0, 0.0, 1.0, 0.0, 0.0, 1.0, 0.0, 0.0, 1.0, 0.0, 0.0, 1.0, 0.0, 0.0, 1.0, 0.0, 0.0, 1.0, 0.0, 0.0, 1.0, 0.0, 0.0, 1.0, 0.0, 0.0, 1.0, 0.0, 0.0, 1.0, 0.0, 0.0, 1.0, 0.0, 0.0, 1.0, 0.0, 0.0, 1.0, 0.0, 0.0, 1.0, 0.0, 0.0, 1.0, 0.0, 0.0, 1.0, 0.0, 0.0, 1.0, 0.0, 0.0, 1.0, 0.0, 0.0, 1.0, 0.0, 0.0, 1.0, 0.0, 0.0, 1.0, 0.0, 0.0, 1.0, 0.0, 0.0, 1.0, 0.0, 0.0, 1.0, 0.0, 0.0, 1.0, 0.0, 0.0, 1.0, 0.0, 0.0, 1.0, 0.0, 0.0, 1.0, 0.0, 0.0, 1.0, 0.0, 0.0, 1.0, 0.0, 0.0, 1.0, 0.0, 0.0, 1.0, 0.0, 0.0, 1.0, 0.0, 0.0, 1.0, 0.0, 0.0, 1.0, 0.0, 0.0, 1.0, 0.0, 0.0, 1.0, 0.0, 0.0, 1.0, 0.0, 0.0, 1.0, 0.0, 0.0, 1.0, 0.0, 0.0, 1.0, 0.0, 0.0, 1.0, 0.0, 0.0, 1.0, 0.0, 0.0, 1.0, 0.0, 0.0, 1.0, 0.0, 0.0, 1.0, 0.0, 0.0, 1.0, 0.0, 0.0, 1.0, 0.0, 0.0, 1.0, 0.0, 0.0, 1.0, 0.0, 0.0, 1.0, 0.0, 0.0, 1.0, 0.0, 0.0, 1.0, 0.0, 0.0, 1.0, 0.0, 0.0, 1.0, 0.0, 0.0, 1.0, 0.0, 0.0, 1.0, 0.0, 0.0, 1.0, 0.0, 0.0, 1.0, 0.0, 0.0, 1.0, 0.0, 0.0, 1.0, 0.0, 0.0, 1.0, 0.0, 0.0, 1.0, 0.0, 0.0, 1.0, 0.0, 0.0, 1.0, 0.0, 0.0, 1.0, 0.0, 0.0, 1.0, 0.0, 0.0, 1.0, 0.0, 0.0, 1.0, 0.0, 0.0, 1.0, 0.0, 0.0, 1.0, 0.0, 0.0, 1.0, 0.0, 0.0, 1.0, 0.0, 0.0, 1.0, 0.0, 0.0, 1.0, 0.0, 0.0, 1.0, 0.0, 0.0, 1.0, 0.0, 0.0, 1.0, 0.0, 0.0, 1.0, 0.0, 0.0, 1.0, 0.0, 0.0, 1.0, 0.0, 0.0, 1.0, 0.0, 0.0, 1.0, 0.0, 0.0, 1.0, 0.0, 0.0, 1.0, 0.0, 0.0, 1.0, 0.0, 0.0, 1.0, 0.0, 0.0, 1.0, 0.0, 0.0, 1.0, 0.0, 0.0, 1.0, 0.0, 0.0, 1.0, 0.0, 0.0, 1.0, 0.0, 0.0, 1.0, 0.0, 0.0, 1.0, 0.0, 0.0, 1.0, 0.0, 0.0, 1.0, 0.0, 0.0, 1.0, 0.0, 0.0, 1.0, 0.0, 0.0, 1.0, 0.0, 0.0, 1.0, 0.0, 0.0, 1.0, 0.0, 0.0, 1.0, 0.0, 0.0, 1.0, 0.0, 0.0, 1.0, 0.0, 0.0, 1.0, 0.0, 0.0, 1.0, 0.0, 0.0, 1.0, 0.0])] * 3)])
me_mesh_021 = bpy.data.meshes.new('Mesh.021')
me_mesh_021.from_pydata([(-0.9547, 0.0, -0.7352), (-0.201, 0.0, -0.1687), (0.1382, 0.0, -0.02711), (-0.4777, 0.0, -0.8876), (-0.08186, 0.0, -0.4384), (0.5261, 0.0, -0.211), (-0.3817, 0.0, -0.8531), (-0.01841, 0.0, -0.5202), (0.5261, 0.0, -0.5443), (2.585, 0.0, -0.7352), (1.831, 0.0, -0.1687), (1.492, 0.0, -0.02711), (2.108, 0.0, -0.8876), (1.712, 0.0, -0.4384), (1.104, 0.0, -0.211), (2.012, 0.0, -0.8531), (1.649, 0.0, -0.5202), (1.104, 0.0, -0.5443)], [], [(0, 1, 4, 3), (1, 2, 5, 4), (3, 4, 7, 6), (4, 5, 8, 7), (9, 12, 13, 10), (10, 13, 14, 11), (12, 15, 16, 13), (13, 16, 17, 14)])
me_mesh_021.polygons.foreach_set('use_smooth', [True] * 8)
_uv = me_mesh_021.uv_layers.new(name='map1')
_uv.uv.foreach_set('vector', [0.0, 0.0, 0.25, 0.0, 0.25, 0.3333, 0.0, 0.3333, 0.25, 0.0, 0.5, 0.0, 0.5, 0.3333, 0.25, 0.3333, 0.0, 0.3333, 0.25, 0.3333, 0.25, 0.6667, 0.0, 0.6667, 0.25, 0.3333, 0.5, 0.3333, 0.5, 0.6667, 0.25, 0.6667, 0.0, 0.0, 0.0, 0.3333, 0.25, 0.3333, 0.25, 0.0, 0.25, 0.0, 0.25, 0.3333, 0.5, 0.3333, 0.5, 0.0, 0.0, 0.3333, 0.0, 0.6667, 0.25, 0.6667, 0.25, 0.3333, 0.25, 0.3333, 0.25, 0.6667, 0.5, 0.6667, 0.5, 0.3333])
me_mesh_021.materials.append(mat_gattlinggunblue3)
me_mesh_021.update()
me_mesh_021.normals_split_custom_set([tuple(v) for v in zip(*[iter([0.0, 1.0, 0.0, 0.0, 1.0, 0.0, 0.0, 1.0, 0.0, 0.0, 1.0, 0.0, 0.0, 1.0, 0.0, 0.0, 1.0, 0.0, 0.0, 1.0, 0.0, 0.0, 1.0, 0.0, 0.0, 1.0, 0.0, 0.0, 1.0, 0.0, 0.0, 1.0, 0.0, 0.0, 1.0, 0.0, 0.0, 1.0, 0.0, 0.0, 1.0, 0.0, 0.0, 1.0, 0.0, 0.0, 1.0, 0.0, 0.0, 1.0, 0.0, 0.0, 1.0, 0.0, 0.0, 1.0, 0.0, 0.0, 1.0, 0.0, 0.0, 1.0, 0.0, 0.0, 1.0, 0.0, 0.0, 1.0, 0.0, 0.0, 1.0, 0.0, 0.0, 1.0, 0.0, 0.0, 1.0, 0.0, 0.0, 1.0, 0.0, 0.0, 1.0, 0.0, 0.0, 1.0, 0.0, 0.0, 1.0, 0.0, 0.0, 1.0, 0.0, 0.0, 1.0, 0.0])] * 3)])
me_mesh_022 = bpy.data.meshes.new('Mesh.022')
me_mesh_022.from_pydata([(-0.3696, 0.0, 0.4914), (0.0, 0.0, 0.5), (-0.3696, 0.0, 0.06), (0.0, 0.0, 0.06858), (-0.2389, 0.0, -0.4048), (0.0, 0.0, -0.4344), (0.3696, 0.0, 0.4914), (0.0, 0.0, 0.5), (0.3696, 0.0, 0.06), (0.0, 0.0, 0.06858), (0.2389, 0.0, -0.4048), (0.0, 0.0, -0.4344)], [], [(0, 1, 3, 2), (2, 3, 5, 4), (6, 8, 9, 7), (8, 10, 11, 9)])
me_mesh_022.polygons.foreach_set('use_smooth', [True] * 4)
_uv = me_mesh_022.uv_layers.new(name='map1')
_uv.uv.foreach_set('vector', [0.0, 0.0, 0.5, 0.0, 0.5, 0.5, 0.0, 0.5, 0.0, 0.5, 0.5, 0.5, 0.5, 1.0, 0.0, 1.0, 0.0, 0.0, 0.0, 0.5, 0.5, 0.5, 0.5, 0.0, 0.0, 0.5, 0.0, 1.0, 0.5, 1.0, 0.5, 0.5])
me_mesh_022.materials.append(mat_gattlinggunblue4)
me_mesh_022.update()
me_mesh_022.normals_split_custom_set([tuple(v) for v in zip(*[iter([0.0, 1.0, 0.0, 0.0, 1.0, 0.0, 0.0, 1.0, 0.0, 0.0, 1.0, 0.0, 0.0, 1.0, 0.0, 0.0, 1.0, 0.0, 0.0, 1.0, 0.0, 0.0, 1.0, 0.0, 0.0, 1.0, 0.0, 0.0, 1.0, 0.0, 0.0, 1.0, 0.0, 0.0, 1.0, 0.0, 0.0, 1.0, 0.0, 0.0, 1.0, 0.0, 0.0, 1.0, 0.0, 0.0, 1.0, 0.0])] * 3)])
me_mesh_023 = bpy.data.meshes.new('Mesh.023')
me_mesh_023.from_pydata([(-0.1194, 0.0, 0.5), (0.0, 0.0, 0.5), (-0.1194, 0.0, -0.4374), (0.0, 0.0, -0.4374), (0.1194, 0.0, 0.5), (0.0, 0.0, 0.5), (0.1194, 0.0, -0.4374), (0.0, 0.0, -0.4374)], [], [(0, 1, 3, 2), (4, 6, 7, 5)])
me_mesh_023.polygons.foreach_set('use_smooth', [True] * 2)
_uv = me_mesh_023.uv_layers.new(name='map1')
_uv.uv.foreach_set('vector', [0.0, 0.0, 0.5, 0.0, 0.5, 1.0, 0.0, 1.0, 0.0, 0.0, 0.0, 1.0, 0.5, 1.0, 0.5, 0.0])
me_mesh_023.materials.append(mat_gattlinggunblue2)
me_mesh_023.update()
me_mesh_023.normals_split_custom_set([tuple(v) for v in zip(*[iter([0.0, 1.0, 0.0, 0.0, 1.0, 0.0, 0.0, 1.0, 0.0, 0.0, 1.0, 0.0, 0.0, 1.0, 0.0, 0.0, 1.0, 0.0, 0.0, 1.0, 0.0, 0.0, 1.0, 0.0])] * 3)])
me_mesh_024 = bpy.data.meshes.new('Mesh.024')
me_mesh_024.from_pydata([(-0.7627, 0.0, 0.5), (0.0, 0.0, 0.5), (-0.7627, 0.0, -0.05602), (0.0, 0.0, 0.0), (-0.7627, 0.0, -0.5776), (0.0, 0.0, -0.5216), (0.7627, 0.0, 0.5), (0.0, 0.0, 0.5), (0.7627, 0.0, -0.05602), (0.0, 0.0, 0.0), (0.7627, 0.0, -0.5776), (0.0, 0.0, -0.5216)], [], [(0, 1, 3, 2), (2, 3, 5, 4), (6, 8, 9, 7), (8, 10, 11, 9)])
me_mesh_024.polygons.foreach_set('use_smooth', [True] * 4)
_uv = me_mesh_024.uv_layers.new(name='map1')
_uv.uv.foreach_set('vector', [0.0, 0.0, 0.5, 0.0, 0.5, 0.5, 0.0, 0.5, 0.0, 0.5, 0.5, 0.5, 0.5, 1.0, 0.0, 1.0, 0.0, 0.0, 0.0, 0.5, 0.5, 0.5, 0.5, 0.0, 0.0, 0.5, 0.0, 1.0, 0.5, 1.0, 0.5, 0.5])
me_mesh_024.materials.append(mat_gattlinggundarkblue1)
me_mesh_024.update()
me_mesh_024.normals_split_custom_set([tuple(v) for v in zip(*[iter([0.0, 1.0, 0.0, 0.0, 1.0, 0.0, 0.0, 1.0, 0.0, 0.0, 1.0, 0.0, 0.0, 1.0, 0.0, 0.0, 1.0, 0.0, 0.0, 1.0, 0.0, 0.0, 1.0, 0.0, 0.0, 1.0, 0.0, 0.0, 1.0, 0.0, 0.0, 1.0, 0.0, 0.0, 1.0, 0.0, 0.0, 1.0, 0.0, 0.0, 1.0, 0.0, 0.0, 1.0, 0.0, 0.0, 1.0, 0.0])] * 3)])

# ---- objects
ob_pplane1 = bpy.data.objects.new('pPlane1', me_mesh_008)
ob_pplane2 = bpy.data.objects.new('pPlane2', me_mesh_009)
ob_pplane3 = bpy.data.objects.new('pPlane3', me_mesh_010)
ob_pplane4 = bpy.data.objects.new('pPlane4', me_mesh_011)
ob_pplane5 = bpy.data.objects.new('pPlane5', me_mesh_012)
ob_pplane6 = bpy.data.objects.new('pPlane6', me_mesh_013)
ob_pplane7 = bpy.data.objects.new('pPlane7', me_mesh_014)
ob_pplane8 = bpy.data.objects.new('pPlane8', me_mesh_015)
ob_pplane9 = bpy.data.objects.new('pPlane9', me_mesh_016)
ob_pplane10 = bpy.data.objects.new('pPlane10', me_mesh_017)
ob_pplane11 = bpy.data.objects.new('pPlane11', me_mesh_018)
ob_pplane12 = bpy.data.objects.new('pPlane12', me_mesh_019)
ob_pplane13 = bpy.data.objects.new('pPlane13', me_mesh_020)
ob_pplane14 = bpy.data.objects.new('pPlane14', me_mesh_021)
ob_pplane15 = bpy.data.objects.new('pPlane15', me_mesh_022)
ob_pplane16 = bpy.data.objects.new('pPlane16', me_mesh_023)
ob_pplane17 = bpy.data.objects.new('pPlane17', me_mesh_024)
ob_gattlinggunvisual = bpy.data.objects.new('GattlingGunVisual', None)
ob_muzzleflash_001 = bpy.data.objects.new('MuzzleFlash.001', None)
ob_gunsparks_001 = bpy.data.objects.new('GunSparks.001', None)

# ---- transforms, parenting, visibility, modifiers, constraints
ob_pplane1.parent = ob_gattlinggunvisual
ob_pplane1.location = (0.0, 2.22, 0.3817)
ob_pplane1.color = (0.8, 0.8, 0.8, 1.0)
ob_pplane2.parent = ob_gattlinggunvisual
ob_pplane2.location = (0.0, 1.992, 0.0)
ob_pplane2.color = (0.8, 0.8, 0.8, 1.0)
ob_pplane3.parent = ob_gattlinggunvisual
ob_pplane3.location = (0.0, 1.806, -1.697)
ob_pplane3.scale = (0.375, 1.0, 0.375)
ob_pplane3.color = (0.8, 0.8, 0.8, 1.0)
ob_pplane4.parent = ob_gattlinggunvisual
ob_pplane4.location = (0.0, 1.481, -1.084)
ob_pplane4.scale = (0.2778, 1.0, 1.0)
ob_pplane4.color = (0.8, 0.8, 0.8, 1.0)
ob_pplane5.parent = ob_gattlinggunvisual
ob_pplane5.location = (0.0, 1.806, -1.175)
ob_pplane5.scale = (0.75, 1.0, 0.2)
ob_pplane5.color = (0.8, 0.8, 0.8, 1.0)
ob_pplane6.parent = ob_gattlinggunvisual
ob_pplane6.location = (0.0, 1.806, -0.8781)
ob_pplane6.scale = (0.75, 1.0, 0.2133)
ob_pplane6.color = (0.8, 0.8, 0.8, 1.0)
ob_pplane7.parent = ob_gattlinggunvisual
ob_pplane7.location = (0.0, 1.501, 0.0)
ob_pplane7.color = (0.8, 0.8, 0.8, 1.0)
ob_pplane8.parent = ob_gattlinggunvisual
ob_pplane8.location = (-0.3316, 1.806, -1.697)
ob_pplane8.scale = (0.375, 1.0, 0.375)
ob_pplane8.color = (0.8, 0.8, 0.8, 1.0)
ob_pplane9.parent = ob_gattlinggunvisual
ob_pplane9.location = (0.0, 1.271, 0.0)
ob_pplane9.color = (0.8, 0.8, 0.8, 1.0)
ob_pplane10.parent = ob_gattlinggunvisual
ob_pplane10.location = (-0.9445, 1.859, 0.225)
ob_pplane10.color = (0.8, 0.8, 0.8, 1.0)
ob_pplane11.parent = ob_gattlinggunvisual
ob_pplane11.location = (-0.9181, 1.859, 0.1377)
ob_pplane11.color = (0.8, 0.8, 0.8, 1.0)
ob_pplane12.parent = ob_gattlinggunvisual
ob_pplane12.location = (-0.9531, 1.73, 0.6751)
ob_pplane12.scale = (0.5357, 1.0, 0.5357)
ob_pplane12.color = (0.8, 0.8, 0.8, 1.0)
ob_pplane13.parent = ob_gattlinggunvisual
ob_pplane13.location = (0.0, 1.607, 0.0)
ob_pplane13.color = (0.8, 0.8, 0.8, 1.0)
ob_pplane14.parent = ob_gattlinggunvisual
ob_pplane14.location = (-0.8152, 1.689, 1.296)
ob_pplane14.scale = (1.0, 1.0, 0.5667)
ob_pplane14.color = (0.8, 0.8, 0.8, 1.0)
ob_pplane15.parent = ob_gattlinggunvisual
ob_pplane15.location = (0.0, 1.947, -0.4628)
ob_pplane15.scale = (1.0, 1.0, 0.3802)
ob_pplane15.color = (0.8, 0.8, 0.8, 1.0)
ob_pplane16.parent = ob_gattlinggunvisual
ob_pplane16.location = (0.0, 1.969, 0.0)
ob_pplane16.color = (0.8, 0.8, 0.8, 1.0)
ob_pplane17.parent = ob_gattlinggunvisual
ob_pplane17.location = (0.0, 1.347, -1.082)
ob_pplane17.scale = (0.5179, 1.0, 1.071)
ob_pplane17.color = (0.8, 0.8, 0.8, 1.0)
ob_gattlinggunvisual.location = (4.0, 1.58, 1.643)
ob_gattlinggunvisual.rotation_euler = (3.142, 1.571, 2.22e-16)
ob_gattlinggunvisual.scale = (8.542, 8.542, 8.542)
ob_gattlinggunvisual.color = (0.8, 0.8, 0.8, 1.0)
ob_muzzleflash_001.location = (22.0, -10.0, 1.0)
ob_gunsparks_001.location = (22.0, -10.0, 1.0)

# ---- collection membership
col_collection.objects.link(ob_pplane1)
col_collection.objects.link(ob_pplane2)
col_collection.objects.link(ob_pplane3)
col_collection.objects.link(ob_pplane4)
col_collection.objects.link(ob_pplane5)
col_collection.objects.link(ob_pplane6)
col_collection.objects.link(ob_pplane7)
col_collection.objects.link(ob_pplane8)
col_collection.objects.link(ob_pplane9)
col_collection.objects.link(ob_pplane10)
col_collection.objects.link(ob_pplane11)
col_collection.objects.link(ob_pplane12)
col_collection.objects.link(ob_pplane13)
col_collection.objects.link(ob_pplane14)
col_collection.objects.link(ob_pplane15)
col_collection.objects.link(ob_pplane16)
col_collection.objects.link(ob_pplane17)
col_collection.objects.link(ob_gattlinggunvisual)
col_collection.objects.link(ob_muzzleflash_001)
col_collection.objects.link(ob_gunsparks_001)

# ---- scene / render settings (as saved in the file)
scene.frame_start = 1; scene.frame_end = 250; scene.frame_set(1)
scene.render.engine = 'BLENDER_EEVEE_NEXT'
bpy.context.view_layer.update()

# ---- added for rendering (the .blend has no active camera and no usable light): camera, sun
cam_auto = bpy.data.cameras.new('AutoCamera')
cam_auto.lens = 50.0
cam_auto.sensor_width = 36.0
cam_auto.clip_end = 1000.0
ob_auto_camera = bpy.data.objects.new('AutoCamera', cam_auto)
scene.collection.objects.link(ob_auto_camera)
ob_auto_camera.location = (47.5149, -63.1657, 34.6505)
ob_auto_camera.rotation_euler = (1.09748, -7.21219e-08, 0.694738)
scene.camera = ob_auto_camera
light_auto_sun = bpy.data.lights.new('AutoSun', 'SUN')
light_auto_sun.energy = 3.0
light_auto_sun.angle = 0.0523599
ob_auto_sun = bpy.data.objects.new('AutoSun', light_auto_sun)
scene.collection.objects.link(ob_auto_sun)
ob_auto_sun.rotation_euler = (0.872665, 0.174533, 0.523599)
bpy.context.view_layer.update()
